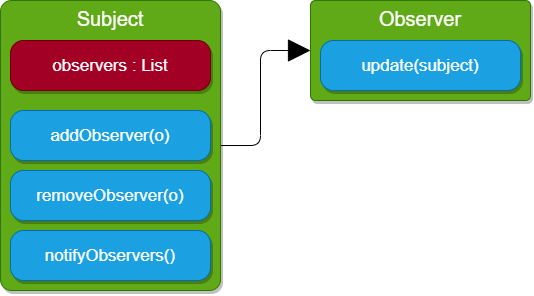

The diagram above was exported from draw.io. Its source (the exported page's mxGraphModel, read from the mxfile embedded in the PNG):
<mxGraphModel dx="839" dy="1809" grid="1" gridSize="10" guides="1" tooltips="1" connect="1" arrows="1" fold="1" page="1" pageScale="1" pageWidth="850" pageHeight="1100" math="0" shadow="0">
  <root>
    <mxCell id="0" />
    <mxCell id="1" parent="0" />
    <mxCell id="15" style="edgeStyle=orthogonalEdgeStyle;rounded=1;orthogonalLoop=1;jettySize=auto;html=1;exitX=1;exitY=0.5;exitDx=0;exitDy=0;entryX=0;entryY=0.5;entryDx=0;entryDy=0;fontSize=20;endArrow=block;endFill=1;endSize=20;" edge="1" parent="1" source="2" target="10">
      <mxGeometry relative="1" as="geometry" />
    </mxCell>
    <mxCell id="2" value="Subject" style="rounded=1;whiteSpace=wrap;html=1;arcSize=5;verticalAlign=top;fontSize=20;fillColor=#60a917;strokeColor=#2D7600;fontColor=#ffffff;shadow=1;" vertex="1" parent="1">
      <mxGeometry x="20" y="20" width="220" height="290" as="geometry" />
    </mxCell>
    <mxCell id="6" value="notifyObservers()" style="rounded=1;whiteSpace=wrap;html=1;arcSize=26;fontSize=17;fillColor=#1ba1e2;strokeColor=#006EAF;fontColor=#ffffff;shadow=1;" vertex="1" parent="1">
      <mxGeometry x="30" y="250" width="200" height="50" as="geometry" />
    </mxCell>
    <mxCell id="7" value="removeObserver(o)" style="rounded=1;whiteSpace=wrap;html=1;arcSize=26;fontSize=17;fillColor=#1ba1e2;strokeColor=#006EAF;fontColor=#ffffff;shadow=1;" vertex="1" parent="1">
      <mxGeometry x="30" y="190" width="200" height="50" as="geometry" />
    </mxCell>
    <mxCell id="8" value="addObserver(o)" style="rounded=1;whiteSpace=wrap;html=1;arcSize=26;fontSize=17;fillColor=#1ba1e2;strokeColor=#006EAF;fontColor=#ffffff;shadow=1;" vertex="1" parent="1">
      <mxGeometry x="30" y="130" width="200" height="50" as="geometry" />
    </mxCell>
    <mxCell id="9" value="observers : List" style="rounded=1;whiteSpace=wrap;html=1;arcSize=26;fontSize=17;fillColor=#a20025;strokeColor=#6F0000;fontColor=#ffffff;shadow=1;" vertex="1" parent="1">
      <mxGeometry x="30" y="60" width="200" height="50" as="geometry" />
    </mxCell>
    <mxCell id="10" value="Observer" style="rounded=1;whiteSpace=wrap;html=1;arcSize=5;verticalAlign=top;fontSize=20;fillColor=#60a917;strokeColor=#2D7600;fontColor=#ffffff;shadow=1;" vertex="1" parent="1">
      <mxGeometry x="330" y="20" width="220" height="100" as="geometry" />
    </mxCell>
    <mxCell id="13" value="update(subject)" style="rounded=1;whiteSpace=wrap;html=1;arcSize=26;fontSize=17;fillColor=#1ba1e2;strokeColor=#006EAF;fontColor=#ffffff;shadow=1;" vertex="1" parent="1">
      <mxGeometry x="340" y="60" width="200" height="50" as="geometry" />
    </mxCell>
  </root>
</mxGraphModel>